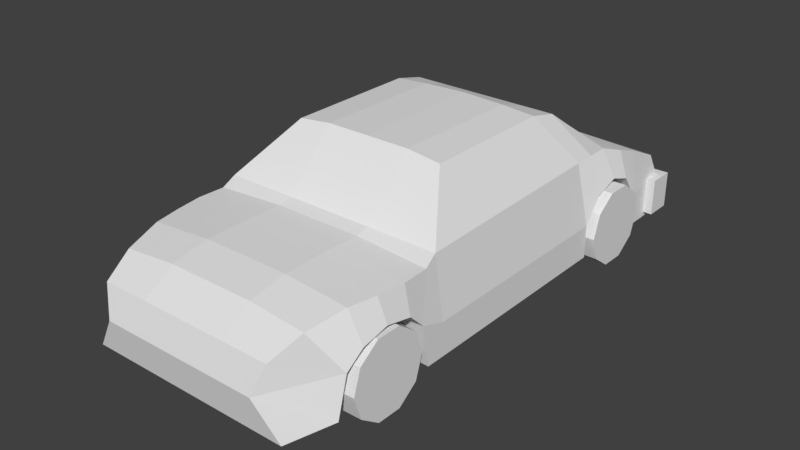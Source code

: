 # Source: Sport.blend  (saved by Blender 2.78.0; exported with 4.5.12 LTS)
import bpy
from mathutils import Matrix  # noqa: F401  (used for matrix-valued properties, if any)

bpy.ops.wm.read_factory_settings(use_empty=True)
scene = bpy.context.scene
scene.name = 'Scene'

# ---- collections
col_collection_1 = bpy.data.collections.new('Collection 1'); scene.collection.children.link(col_collection_1)

# ---- materials (node trees are filled in below, after node groups)
mat_wheels = bpy.data.materials.new('Wheels')
mat_wheels.alpha_threshold = 0.0
mat_wheels.use_transparent_shadow = False
mat_wheels.roughness = 0.5
mat_body = bpy.data.materials.new('Body')
mat_body.alpha_threshold = 0.0
mat_body.use_transparent_shadow = False
mat_body.roughness = 0.5

# ---- material node trees

# ---- world
world_world = bpy.data.worlds.new('World'); scene.world = world_world
world_world.color = (0.05088, 0.05088, 0.05088)
world_world.use_sun_shadow = False
world_world.sun_shadow_jitter_overblur = 0.0
world_world.cycles.sampling_method = 'MANUAL'

# ---- meshes
me_cylinder_003 = bpy.data.meshes.new('Cylinder.003')
me_cylinder_003.from_pydata([(0.0, 1.0, -1.0), (0.0, 1.0, 1.0), (0.5878, 0.809, -1.0), (0.5878, 0.809, 1.0), (0.9511, 0.309, -1.0), (0.9511, 0.309, 1.0), (0.9511, -0.309, -1.0), (0.9511, -0.309, 1.0), (0.5878, -0.809, -1.0), (0.5878, -0.809, 1.0), (-8.742e-08, -1.0, -1.0), (-8.742e-08, -1.0, 1.0), (-0.5878, -0.809, -1.0), (-0.5878, -0.809, 1.0), (-0.9511, -0.309, -1.0), (-0.9511, -0.309, 1.0), (-0.9511, 0.309, -1.0), (-0.9511, 0.309, 1.0), (-0.5878, 0.809, -1.0), (-0.5878, 0.809, 1.0)], [], [(0, 1, 3, 2), (2, 3, 5, 4), (4, 5, 7, 6), (6, 7, 9, 8), (8, 9, 11, 10), (10, 11, 13, 12), (12, 13, 15, 14), (14, 15, 17, 16), (3, 1, 19, 17, 15, 13, 11, 9, 7, 5), (16, 17, 19, 18), (18, 19, 1, 0), (0, 2, 4, 6, 8, 10, 12, 14, 16, 18)])
me_cylinder_003.materials.append(mat_wheels)
me_cylinder_003.use_remesh_preserve_volume = False
me_cylinder_003.use_remesh_preserve_attributes = False
me_cylinder_003.use_mirror_vertex_groups = False
me_cylinder_003.update()
me_cylinder_002 = bpy.data.meshes.new('Cylinder.002')
me_cylinder_002.from_pydata([(0.0, 1.0, -1.0), (0.0, 1.0, 1.0), (0.5878, 0.809, -1.0), (0.5878, 0.809, 1.0), (0.9511, 0.309, -1.0), (0.9511, 0.309, 1.0), (0.9511, -0.309, -1.0), (0.9511, -0.309, 1.0), (0.5878, -0.809, -1.0), (0.5878, -0.809, 1.0), (-8.742e-08, -1.0, -1.0), (-8.742e-08, -1.0, 1.0), (-0.5878, -0.809, -1.0), (-0.5878, -0.809, 1.0), (-0.9511, -0.309, -1.0), (-0.9511, -0.309, 1.0), (-0.9511, 0.309, -1.0), (-0.9511, 0.309, 1.0), (-0.5878, 0.809, -1.0), (-0.5878, 0.809, 1.0)], [], [(0, 1, 3, 2), (2, 3, 5, 4), (4, 5, 7, 6), (6, 7, 9, 8), (8, 9, 11, 10), (10, 11, 13, 12), (12, 13, 15, 14), (14, 15, 17, 16), (3, 1, 19, 17, 15, 13, 11, 9, 7, 5), (16, 17, 19, 18), (18, 19, 1, 0), (0, 2, 4, 6, 8, 10, 12, 14, 16, 18)])
me_cylinder_002.materials.append(mat_wheels)
me_cylinder_002.use_remesh_preserve_volume = False
me_cylinder_002.use_remesh_preserve_attributes = False
me_cylinder_002.use_mirror_vertex_groups = False
me_cylinder_002.update()
me_cylinder_001 = bpy.data.meshes.new('Cylinder.001')
me_cylinder_001.from_pydata([(0.0, 1.0, -1.0), (0.0, 1.0, 1.0), (0.5878, 0.809, -1.0), (0.5878, 0.809, 1.0), (0.9511, 0.309, -1.0), (0.9511, 0.309, 1.0), (0.9511, -0.309, -1.0), (0.9511, -0.309, 1.0), (0.5878, -0.809, -1.0), (0.5878, -0.809, 1.0), (-8.742e-08, -1.0, -1.0), (-8.742e-08, -1.0, 1.0), (-0.5878, -0.809, -1.0), (-0.5878, -0.809, 1.0), (-0.9511, -0.309, -1.0), (-0.9511, -0.309, 1.0), (-0.9511, 0.309, -1.0), (-0.9511, 0.309, 1.0), (-0.5878, 0.809, -1.0), (-0.5878, 0.809, 1.0)], [], [(0, 1, 3, 2), (2, 3, 5, 4), (4, 5, 7, 6), (6, 7, 9, 8), (8, 9, 11, 10), (10, 11, 13, 12), (12, 13, 15, 14), (14, 15, 17, 16), (3, 1, 19, 17, 15, 13, 11, 9, 7, 5), (16, 17, 19, 18), (18, 19, 1, 0), (0, 2, 4, 6, 8, 10, 12, 14, 16, 18)])
me_cylinder_001.materials.append(mat_wheels)
me_cylinder_001.use_remesh_preserve_volume = False
me_cylinder_001.use_remesh_preserve_attributes = False
me_cylinder_001.use_mirror_vertex_groups = False
me_cylinder_001.update()
me_cylinder = bpy.data.meshes.new('Cylinder')
me_cylinder.from_pydata([(0.0, 1.0, -1.0), (0.0, 1.0, 1.0), (0.5878, 0.809, -1.0), (0.5878, 0.809, 1.0), (0.9511, 0.309, -1.0), (0.9511, 0.309, 1.0), (0.9511, -0.309, -1.0), (0.9511, -0.309, 1.0), (0.5878, -0.809, -1.0), (0.5878, -0.809, 1.0), (-8.742e-08, -1.0, -1.0), (-8.742e-08, -1.0, 1.0), (-0.5878, -0.809, -1.0), (-0.5878, -0.809, 1.0), (-0.9511, -0.309, -1.0), (-0.9511, -0.309, 1.0), (-0.9511, 0.309, -1.0), (-0.9511, 0.309, 1.0), (-0.5878, 0.809, -1.0), (-0.5878, 0.809, 1.0)], [], [(0, 1, 3, 2), (2, 3, 5, 4), (4, 5, 7, 6), (6, 7, 9, 8), (8, 9, 11, 10), (10, 11, 13, 12), (12, 13, 15, 14), (14, 15, 17, 16), (3, 1, 19, 17, 15, 13, 11, 9, 7, 5), (16, 17, 19, 18), (18, 19, 1, 0), (0, 2, 4, 6, 8, 10, 12, 14, 16, 18)])
me_cylinder.materials.append(mat_wheels)
me_cylinder.use_remesh_preserve_volume = False
me_cylinder.use_remesh_preserve_attributes = False
me_cylinder.use_mirror_vertex_groups = False
me_cylinder.update()
me_cube_015 = bpy.data.meshes.new('Cube.015')
me_cube_015.from_pydata([(2.174, 4.16, -1.0), (2.174, 4.16, -0.3919), (2.174, 4.603, -1.0), (2.174, 4.603, -0.3919), (-2.174, 4.16, -1.0), (-2.174, 4.16, -0.3919), (-2.174, 4.603, -1.0), (-2.174, 4.603, -0.3919), (0.0, 4.603, -0.3919), (0.0, 4.603, -1.0), (0.0, 4.16, -0.3919), (0.0, 4.16, -1.0)], [], [(8, 3, 2, 9), (3, 1, 0, 2), (11, 9, 2, 0), (1, 3, 8, 10), (1, 10, 11, 0), (8, 9, 6, 7), (7, 6, 4, 5), (11, 4, 6, 9), (5, 10, 8, 7), (5, 4, 11, 10)])
me_cube_015.polygons.foreach_set('use_smooth', [True] * 10)
_k = set([(0, 1), (0, 2), (0, 11), (1, 3), (1, 10), (2, 3), (2, 9), (3, 8), (4, 5), (4, 6), (4, 11), (5, 7), (5, 10), (6, 7), (6, 9), (7, 8)])
me_cube_015.attributes.new('sharp_edge', 'BOOLEAN', 'EDGE').data.foreach_set('value', [ (min(e.vertices), max(e.vertices)) in _k for e in me_cube_015.edges])
_uv = me_cube_015.uv_layers.new(name='UVMap')
_uv.uv.foreach_set('vector', [0.8101, 0.03985, 0.8101, 0.2564, 0.7584, 0.2564, 0.7584, 0.03985, 0.9373, 0.03985, 0.975, 0.03985, 0.975, 0.1004, 0.9373, 0.1004, 0.8995, 0.03985, 0.9373, 0.03985, 0.9373, 0.2564, 0.8995, 0.2564, 0.8995, 0.2564, 0.8618, 0.2564, 0.8618, 0.03985, 0.8995, 0.03985, 0.8618, 0.03985, 0.8618, 0.2564, 0.8101, 0.2564, 0.8101, 0.03985, 0.8101, 0.03985, 0.7584, 0.03985, 0.7584, 0.2564, 0.8101, 0.2564, 0.9373, 0.03985, 0.9373, 0.1004, 0.975, 0.1004, 0.975, 0.03985, 0.8995, 0.03985, 0.8995, 0.2564, 0.9373, 0.2564, 0.9373, 0.03985, 0.8995, 0.2564, 0.8995, 0.03985, 0.8618, 0.03985, 0.8618, 0.2564, 0.8618, 0.03985, 0.8101, 0.03985, 0.8101, 0.2564, 0.8618, 0.2564])
me_cube_015.materials.append(mat_body)
me_cube_015.use_remesh_preserve_volume = False
me_cube_015.use_remesh_preserve_attributes = False
me_cube_015.use_mirror_vertex_groups = False
me_cube_015.update()
me_cube_015.normals_split_custom_set([tuple(v) for v in zip(*[iter([0.0, 1.0, 0.0, 0.0, 1.0, 0.0, 0.0, 1.0, 0.0, 0.0, 1.0, 0.0, 1.0, 0.0, 0.0, 1.0, 0.0, 0.0, 1.0, 0.0, 0.0, 1.0, 0.0, 0.0, 0.0, 0.0, -1.0, 0.0, 0.0, -1.0, 0.0, 0.0, -1.0, 0.0, 0.0, -1.0, 0.0, 0.0, 1.0, 0.0, 0.0, 1.0, 0.0, 0.0, 1.0, 0.0, 0.0, 1.0, 0.0, -1.0, 0.0, 0.0, -1.0, 0.0, 0.0, -1.0, 0.0, 0.0, -1.0, 0.0, 0.0, 1.0, 0.0, 0.0, 1.0, 0.0, 0.0, 1.0, 0.0, 0.0, 1.0, 0.0, -1.0, 0.0, 0.0, -1.0, 0.0, 0.0, -1.0, 0.0, 0.0, -1.0, 0.0, 0.0, 0.0, 0.0, -1.0, 0.0, 0.0, -1.0, 0.0, 0.0, -1.0, 0.0, 0.0, -1.0, 0.0, 0.0, 1.0, 0.0, 0.0, 1.0, 0.0, 0.0, 1.0, 0.0, 0.0, 1.0, 0.0, -1.0, 0.0, 0.0, -1.0, 0.0, 0.0, -1.0, 0.0, 0.0, -1.0, 0.0])] * 3)])
me_cube_018 = bpy.data.meshes.new('Cube.018')
me_cube_018.from_pydata([(2.024, 4.451, -1.078), (1.721, -4.11, -1.078), (2.024, 4.136, 0.02097), (1.496, -4.057, -0.02966), (2.024, -1.393, -1.078), (1.787, 2.964, 0.4598), (1.887, -1.393, 0.4598), (1.288, -0.555, 1.257), (1.288, 2.617, 0.8557), (2.024, -1.684, -1.078), (1.908, -1.612, 0.3282), (1.926, -3.329, -1.078), (1.632, -3.562, 0.2118), (0.7235, 4.451, -1.078), (0.7235, -4.11, -1.078), (0.7235, 4.136, 0.06363), (0.7235, -4.057, -0.02966), (0.7235, -0.555, 1.324), (0.7235, 2.617, 0.8557), (0.7235, 2.964, -1.078), (0.7235, -1.393, -1.078), (0.7235, 2.964, 0.5329), (0.7235, -1.393, 0.4598), (0.7235, -1.612, -1.078), (0.7235, -1.612, 0.4074), (0.7235, -3.401, -1.078), (0.7235, -3.562, 0.2971), (0.6962, -1.799, -0.3935), (1.925, -2.059, 0.3282), (1.863, -2.506, 0.3282), (1.774, -2.954, 0.3282), (0.7235, -2.059, 0.4196), (0.7235, -2.506, 0.4196), (0.7235, -2.954, 0.4135), (0.7235, -2.954, -1.078), (0.7235, -2.506, -1.078), (0.7235, -2.059, -1.078), (2.024, 4.377, -0.3773), (1.329, -4.212, -0.4986), (2.024, 2.964, 0.01151), (2.024, -1.393, -0.5312), (2.024, -1.799, -0.3935), (1.979, -3.214, -0.3935), (0.7235, -4.212, -0.4986), (0.7235, 4.377, -0.3773), (2.024, -2.059, -0.1352), (2.024, -2.506, -0.03982), (2.024, -2.954, -0.1352), (0.6962, -3.214, -0.3935), (0.6962, -2.059, -0.1352), (0.6962, -2.506, -0.03982), (0.6962, -2.954, -0.1352), (2.024, 3.655, -1.078), (1.968, 3.655, 0.2404), (0.7235, 3.655, 0.3013), (0.7235, 3.655, -1.078), (2.024, 3.655, -0.5301), (2.024, 2.22, -1.078), (1.794, 2.22, 0.4598), (1.288, 1.686, 1.259), (0.7235, 2.22, -1.078), (0.7235, 1.686, 1.301), (2.024, 2.22, -0.5301), (1.906, 3.309, 0.3501), (0.7235, 3.309, 0.4232), (2.024, 3.364, -0.1255), (0.7235, 3.309, -1.078), (0.7235, 2.592, -1.078), (1.79, 2.592, 0.4598), (1.288, 2.2, 1.137), (0.7235, 2.2, 1.137), (2.024, 2.536, -0.1255), (0.7153, 2.964, 0.01151), (0.7153, 3.655, -0.5301), (0.7153, 2.22, -0.5301), (0.7153, 3.364, -0.1255), (0.7153, 2.536, -0.1255), (-6.386e-08, 4.451, -1.078), (-6.386e-08, -4.11, -1.078), (-6.386e-08, 4.136, 0.06363), (-6.794e-08, -4.057, -0.02966), (-6.386e-08, -0.555, 1.324), (-6.449e-08, 2.617, 0.8557), (-6.386e-08, 2.964, 0.5329), (-6.386e-08, -1.393, 0.4598), (-6.386e-08, -1.393, -1.078), (-6.386e-08, 2.964, -1.078), (-6.386e-08, -1.612, 0.4074), (-6.386e-08, -1.612, -1.078), (-8.079e-08, -3.562, 0.2971), (-6.386e-08, -3.401, -1.078), (-6.386e-08, -2.954, -1.078), (-6.386e-08, -2.506, -1.078), (-6.386e-08, -2.059, -1.078), (-6.386e-08, 4.377, -0.3773), (-5.927e-08, -4.212, -0.4986), (-6.386e-08, 3.655, -1.078), (-6.386e-08, 3.655, 0.3013), (-6.393e-08, 1.686, 1.326), (-6.386e-08, 2.22, -1.078), (-6.386e-08, 3.309, 0.4232), (-6.386e-08, 3.309, -1.078), (-6.386e-08, 2.592, -1.078), (-6.445e-08, 2.2, 1.137), (-6.386e-08, -2.063, 0.4196), (-6.386e-08, -2.502, 0.4196), (-6.386e-08, -2.946, 0.4135)], [], [(42, 12, 3, 38), (44, 13, 77, 94), (43, 16, 80, 95), (26, 89, 80, 16), (25, 14, 78, 90), (66, 19, 86, 101), (20, 23, 88, 85), (57, 62, 40, 4), (64, 100, 83, 21), (21, 83, 82, 18), (6, 58, 59, 7), (65, 63, 5, 39), (22, 6, 7, 17), (62, 58, 6, 40), (61, 98, 81, 17), (22, 84, 87, 24), (40, 6, 10, 41), (34, 25, 90, 91), (47, 30, 12, 42), (30, 33, 26, 12), (9, 41, 27, 23), (6, 22, 24, 10), (60, 20, 85, 99), (57, 4, 20, 60), (68, 5, 8, 69), (63, 64, 21, 5), (84, 22, 17, 81), (4, 9, 23, 20), (11, 1, 14, 25), (12, 26, 16, 3), (38, 3, 16, 43), (37, 0, 13, 44), (46, 47, 51, 50), (42, 11, 25, 48), (41, 45, 49, 27), (10, 24, 31, 28), (28, 31, 32, 29), (29, 32, 33, 30), (41, 10, 28, 45), (45, 28, 29, 46), (46, 29, 30, 47), (23, 36, 93, 88), (36, 35, 92, 93), (35, 34, 91, 92), (2, 37, 44, 15), (1, 38, 43, 14), (4, 40, 41, 9), (59, 61, 17, 7), (14, 43, 95, 78), (15, 44, 94, 79), (11, 42, 38, 1), (47, 42, 48, 51), (45, 46, 50, 49), (36, 23, 27, 49), (49, 50, 35, 36), (34, 35, 50, 51), (51, 48, 25, 34), (0, 37, 56, 52), (0, 52, 55, 13), (2, 15, 54, 53), (37, 2, 53, 56), (15, 79, 97, 54), (13, 55, 96, 77), (69, 70, 61, 59), (67, 60, 99, 102), (70, 103, 98, 61), (5, 21, 18, 8), (71, 68, 58, 62), (53, 54, 64, 63), (56, 53, 63, 65), (54, 97, 100, 64), (55, 66, 101, 96), (39, 5, 68, 71), (18, 82, 103, 70), (19, 67, 102, 86), (8, 18, 70, 69), (62, 57, 60, 74), (52, 56, 73, 55), (39, 71, 76, 72), (56, 65, 75, 73), (65, 39, 72, 75), (71, 62, 74, 76), (19, 66, 75, 72), (67, 19, 72, 76), (60, 67, 76, 74), (66, 55, 73, 75), (58, 68, 69, 59), (87, 104, 31, 24), (32, 31, 104, 105), (33, 32, 105, 106), (89, 26, 33, 106)])
_k = set([(0, 13), (0, 37), (0, 52), (1, 11), (1, 14), (1, 38), (2, 15), (2, 37), (2, 53), (3, 12), (3, 16), (3, 38), (4, 9), (4, 57), (5, 8), (5, 21), (5, 63), (5, 68), (6, 7), (6, 10), (6, 22), (6, 58), (7, 17), (7, 59), (8, 18), (8, 69), (9, 23), (9, 41), (10, 28), (11, 25), (11, 42), (12, 30), (13, 77), (14, 78), (15, 79), (16, 80), (17, 81), (18, 82), (19, 66), (19, 67), (21, 83), (22, 84), (23, 27), (23, 36), (24, 31), (24, 87), (25, 34), (25, 48), (26, 33), (26, 89), (27, 41), (27, 49), (28, 29), (29, 30), (31, 32), (32, 33), (34, 35), (35, 36), (39, 65), (39, 71), (39, 72), (41, 45), (42, 47), (42, 48), (45, 46), (45, 49), (46, 47), (46, 50), (47, 51), (48, 51), (49, 50), (50, 51), (52, 55), (52, 56), (53, 63), (55, 66), (55, 73), (56, 65), (56, 73), (57, 60), (57, 62), (58, 68), (59, 69), (60, 67), (60, 74), (62, 71), (62, 74), (65, 75), (71, 76), (72, 75), (72, 76), (73, 75), (74, 76)])
me_cube_018.attributes.new('sharp_edge', 'BOOLEAN', 'EDGE').data.foreach_set('value', [ (min(e.vertices), max(e.vertices)) in _k for e in me_cube_018.edges])
_uv = me_cube_018.uv_layers.new(name='UVMap')
_uv.uv.foreach_set('vector', [0.2024, 0.4619, 0.1932, 0.5039, 0.1715, 0.5039, 0.1715, 0.4764, 0.6444, 0.4764, 0.6444, 0.4281, 0.6801, 0.4281, 0.6801, 0.4764, 0.1074, 0.4764, 0.1074, 0.5039, 0.07172, 0.5039, 0.07172, 0.4764, 0.1074, 0.5256, 0.07172, 0.5256, 0.07172, 0.5039, 0.1074, 0.5039, 0.6444, 0.04108, 0.6444, 0.01938, 0.6801, 0.01938, 0.6801, 0.04108, 0.6444, 0.3719, 0.6444, 0.3548, 0.6801, 0.3548, 0.6801, 0.3719, 0.6444, 0.1401, 0.6444, 0.1293, 0.6801, 0.1293, 0.6801, 0.1401, 0.4703, 0.4281, 0.4703, 0.4551, 0.2922, 0.4764, 0.2922, 0.4281, 0.1074, 0.9181, 0.07172, 0.9181, 0.07172, 0.9011, 0.1074, 0.9011, 0.1074, 0.9011, 0.07172, 0.9011, 0.07172, 0.8289, 0.1074, 0.8289, 0.2922, 0.5039, 0.4703, 0.5039, 0.4431, 0.5734, 0.3335, 0.5734, 0.5267, 0.4751, 0.524, 0.5039, 0.507, 0.5039, 0.507, 0.4818, 0.1074, 0.6246, 0.1715, 0.6246, 0.1352, 0.6968, 0.1074, 0.6968, 0.4703, 0.4551, 0.4703, 0.5039, 0.2922, 0.5039, 0.2922, 0.4764, 0.1074, 0.8064, 0.07172, 0.8064, 0.07172, 0.6968, 0.1074, 0.6968, 0.1074, 0.6246, 0.07172, 0.6246, 0.07172, 0.6139, 0.1074, 0.6139, 0.2922, 0.4764, 0.2922, 0.5039, 0.2814, 0.5039, 0.2722, 0.4619, 0.6444, 0.06313, 0.6444, 0.04108, 0.6801, 0.04108, 0.6801, 0.06313, 0.2153, 0.4746, 0.2153, 0.5039, 0.1932, 0.5039, 0.2024, 0.4619, 0.1715, 0.5477, 0.1074, 0.5477, 0.1074, 0.5256, 0.1715, 0.5256, 0.5132, 0.2878, 0.4873, 0.3163, 0.4464, 0.2733, 0.4602, 0.2385, 0.1715, 0.6246, 0.1074, 0.6246, 0.1074, 0.6139, 0.1715, 0.6139, 0.6444, 0.3182, 0.6444, 0.1401, 0.6801, 0.1401, 0.6801, 0.3182, 0.5803, 0.3182, 0.5803, 0.1401, 0.6444, 0.1401, 0.6444, 0.3182, 0.4886, 0.5039, 0.507, 0.5039, 0.4656, 0.5734, 0.4544, 0.5734, 0.1715, 0.9181, 0.1074, 0.9181, 0.1074, 0.9011, 0.1715, 0.9011, 0.07172, 0.6246, 0.1074, 0.6246, 0.1074, 0.6968, 0.07172, 0.6968, 0.5803, 0.1401, 0.5803, 0.1257, 0.6444, 0.1293, 0.6444, 0.1401, 0.5803, 0.04466, 0.5803, 0.01938, 0.6444, 0.01938, 0.6444, 0.04108, 0.1715, 0.5256, 0.1074, 0.5256, 0.1074, 0.5039, 0.1715, 0.5039, 0.1715, 0.4764, 0.1715, 0.5039, 0.1074, 0.5039, 0.1074, 0.4764, 0.5803, 0.4764, 0.5803, 0.4281, 0.6444, 0.4281, 0.6444, 0.4764, 0.451, 0.3439, 0.4274, 0.3546, 0.4083, 0.2975, 0.4234, 0.2922, 0.4072, 0.3603, 0.3669, 0.365, 0.3575, 0.2893, 0.3943, 0.2988, 0.4873, 0.3163, 0.4723, 0.3295, 0.4368, 0.2836, 0.4464, 0.2733, 0.1715, 0.6139, 0.1074, 0.6139, 0.1074, 0.5918, 0.1715, 0.5918, 0.1715, 0.5918, 0.1074, 0.5918, 0.1074, 0.5697, 0.1715, 0.5697, 0.1715, 0.5697, 0.1074, 0.5697, 0.1074, 0.5477, 0.1715, 0.5477, 0.2722, 0.4619, 0.2814, 0.5039, 0.2594, 0.5039, 0.2594, 0.4746, 0.2594, 0.4746, 0.2594, 0.5039, 0.2373, 0.5039, 0.2373, 0.4793, 0.2373, 0.4793, 0.2373, 0.5039, 0.2153, 0.5039, 0.2153, 0.4746, 0.6444, 0.1293, 0.6444, 0.1072, 0.6801, 0.1072, 0.6801, 0.1293, 0.6444, 0.1072, 0.6444, 0.08519, 0.6801, 0.08518, 0.6801, 0.1072, 0.6444, 0.08519, 0.6444, 0.06313, 0.6801, 0.06313, 0.6801, 0.08518, 0.5803, 0.5039, 0.5803, 0.4764, 0.6444, 0.4764, 0.6444, 0.5039, 0.1715, 0.4281, 0.1715, 0.4764, 0.1074, 0.4764, 0.1074, 0.4281, 0.2922, 0.4281, 0.2922, 0.4764, 0.2722, 0.4619, 0.2778, 0.4281, 0.1352, 0.8064, 0.1074, 0.8064, 0.1074, 0.6968, 0.1352, 0.6968, 0.1074, 0.4281, 0.1074, 0.4764, 0.07172, 0.4764, 0.07172, 0.4281, 0.6444, 0.5039, 0.6444, 0.4764, 0.6801, 0.4764, 0.6801, 0.5039, 0.1968, 0.4281, 0.2024, 0.4619, 0.1715, 0.4764, 0.1715, 0.4281, 0.4274, 0.3546, 0.4072, 0.3603, 0.3943, 0.2988, 0.4083, 0.2975, 0.4723, 0.3295, 0.451, 0.3439, 0.4234, 0.2922, 0.4368, 0.2836, 0.4289, 0.2385, 0.4602, 0.2385, 0.4464, 0.2733, 0.4368, 0.2836, 0.4368, 0.2836, 0.4234, 0.2922, 0.4006, 0.2463, 0.4289, 0.2385, 0.377, 0.2638, 0.4006, 0.2463, 0.4234, 0.2922, 0.4083, 0.2975, 0.4083, 0.2975, 0.3943, 0.2988, 0.3575, 0.2893, 0.377, 0.2638, 0.5803, 0.4281, 0.5803, 0.4764, 0.541, 0.4551, 0.541, 0.4281, 0.5803, 0.4281, 0.5803, 0.3889, 0.6444, 0.3889, 0.6444, 0.4281, 0.1715, 0.9744, 0.1074, 0.9744, 0.1074, 0.9352, 0.1715, 0.9352, 0.5803, 0.4764, 0.5803, 0.5039, 0.541, 0.5039, 0.541, 0.4551, 0.1074, 0.9744, 0.07172, 0.9744, 0.07172, 0.9352, 0.1074, 0.9352, 0.6444, 0.4281, 0.6444, 0.3889, 0.6801, 0.3889, 0.6801, 0.4281, 0.1352, 0.8177, 0.1074, 0.8177, 0.1074, 0.8064, 0.1352, 0.8064, 0.6444, 0.3365, 0.6444, 0.3182, 0.6801, 0.3182, 0.6801, 0.3365, 0.1074, 0.8177, 0.07172, 0.8177, 0.07172, 0.8064, 0.1074, 0.8064, 0.1715, 0.9011, 0.1074, 0.9011, 0.1074, 0.8289, 0.1352, 0.8289, 0.4859, 0.4751, 0.4886, 0.5039, 0.4703, 0.5039, 0.4703, 0.4551, 0.1715, 0.9352, 0.1074, 0.9352, 0.1074, 0.9181, 0.1715, 0.9181, 0.541, 0.4551, 0.541, 0.5039, 0.524, 0.5039, 0.5267, 0.4751, 0.1074, 0.9352, 0.07172, 0.9352, 0.07172, 0.9181, 0.1074, 0.9181, 0.6444, 0.3889, 0.6444, 0.3719, 0.6801, 0.3719, 0.6801, 0.3889, 0.507, 0.4818, 0.507, 0.5039, 0.4886, 0.5039, 0.4859, 0.4751, 0.1074, 0.8289, 0.07172, 0.8289, 0.07172, 0.8177, 0.1074, 0.8177, 0.6444, 0.3548, 0.6444, 0.3365, 0.6801, 0.3365, 0.6801, 0.3548, 0.1352, 0.8289, 0.1074, 0.8289, 0.1074, 0.8177, 0.1352, 0.8177, 0.1501, 0.2797, 0.1501, 0.2467, 0.2285, 0.2467, 0.2142, 0.2751, 0.227, 0.3928, 0.2024, 0.3745, 0.2399, 0.3291, 0.2705, 0.3344, 0.1674, 0.335, 0.1565, 0.3107, 0.2133, 0.2931, 0.2171, 0.3073, 0.2024, 0.3745, 0.1816, 0.3548, 0.2252, 0.3187, 0.2399, 0.3291, 0.1816, 0.3548, 0.1674, 0.335, 0.2171, 0.3073, 0.2252, 0.3187, 0.1565, 0.3107, 0.1501, 0.2797, 0.2142, 0.2751, 0.2133, 0.2931, 0.2659, 0.2854, 0.2715, 0.308, 0.2252, 0.3187, 0.2171, 0.3073, 0.2518, 0.2645, 0.2659, 0.2854, 0.2171, 0.3073, 0.2133, 0.2931, 0.2285, 0.2467, 0.2518, 0.2645, 0.2133, 0.2931, 0.2142, 0.2751, 0.2715, 0.308, 0.2705, 0.3344, 0.2399, 0.3291, 0.2252, 0.3187, 0.4703, 0.5039, 0.4886, 0.5039, 0.4544, 0.5734, 0.4431, 0.5734, 0.07172, 0.6139, 0.0, 0.0, 0.1074, 0.5918, 0.1074, 0.6139, 0.1074, 0.5697, 0.1074, 0.5918, 0.0, 0.0, 0.0, 0.0, 0.1074, 0.5477, 0.1074, 0.5697, 0.0, 0.0, 0.0, 0.0, 0.07172, 0.5256, 0.1074, 0.5256, 0.1074, 0.5477, 0.0, 0.0])
me_cube_018.materials.append(mat_body)
me_cube_018.use_remesh_preserve_volume = False
me_cube_018.use_remesh_preserve_attributes = False
me_cube_018.use_mirror_vertex_groups = False
me_cube_018.update()
me_cube_018.normals_split_custom_set([tuple(v) for v in zip(*[iter([0.8773, -0.476, 0.06188, 0.8773, -0.476, 0.06188, 0.8773, -0.476, 0.06188, 0.8773, -0.476, 0.06188, 6.578e-07, 0.9946, 0.1038, 6.578e-07, 0.9946, 0.1038, 6.578e-07, 0.9946, 0.1038, 6.578e-07, 0.9946, 0.1038, -1.251e-06, -0.9495, 0.3139, -1.251e-06, -0.9495, 0.3139, -1.251e-06, -0.9495, 0.3139, -1.251e-06, -0.9495, 0.3139, -3.647e-07, -0.5512, 0.8344, -3.647e-07, -0.5512, 0.8344, -3.647e-07, -0.5512, 0.8344, -3.647e-07, -0.5512, 0.8344, 0.0, 0.0, -1.0, 0.0, 0.0, -1.0, 0.0, 0.0, -1.0, 0.0, 0.0, -1.0, 0.0, 0.0, -1.0, 0.0, 0.0, -1.0, 0.0, 0.0, -1.0, 0.0, 0.0, -1.0, 0.0, 0.0, -1.0, 0.0, 0.0, -1.0, 0.0, 0.0, -1.0, 0.0, 0.0, -1.0, 1.0, -1.206e-07, 6.533e-07, 1.0, -1.206e-07, 6.533e-07, 1.0, -1.206e-07, 6.533e-07, 1.0, -1.206e-07, 6.533e-07, 2.334e-07, 0.3026, 0.9531, 2.334e-07, 0.3026, 0.9531, 2.334e-07, 0.3026, 0.9531, 2.334e-07, 0.3026, 0.9531, 7.857e-07, 0.6813, 0.732, 7.857e-07, 0.6813, 0.732, 7.857e-07, 0.6813, 0.732, 7.857e-07, 0.6813, 0.732, 0.8232, 0.01287, 0.5675, 0.8232, 0.01287, 0.5675, 0.8232, 0.01287, 0.5675, 0.8232, 0.01287, 0.5675, 0.9335, -0.03104, 0.3573, 0.9335, -0.03104, 0.3573, 0.9335, -0.03104, 0.3573, 0.9335, -0.03104, 0.3573, 0.02762, -0.6987, 0.7149, 0.02762, -0.6987, 0.7149, 0.02762, -0.6987, 0.7149, 0.02762, -0.6987, 0.7149, 0.9832, 0.01266, 0.1822, 0.9832, 0.01266, 0.1822, 0.9832, 0.01266, 0.1822, 0.9832, 0.01266, 0.1822, 0.01734, 0.004511, 0.9998, 0.01734, 0.004511, 0.9998, 0.01734, 0.004511, 0.9998, 0.01734, 0.004511, 0.9998, -4.904e-07, -0.2331, 0.9725, -4.904e-07, -0.2331, 0.9725, -4.904e-07, -0.2331, 0.9725, -4.904e-07, -0.2331, 0.9725, 0.9892, 0.03435, 0.1424, 0.9892, 0.03435, 0.1424, 0.9892, 0.03435, 0.1424, 0.9892, 0.03435, 0.1424, 0.0, 0.0, -1.0, 0.0, 0.0, -1.0, 0.0, 0.0, -1.0, 0.0, 0.0, -1.0, 0.8624, -0.3458, 0.3699, 0.8624, -0.3458, 0.3699, 0.8624, -0.3458, 0.3699, 0.8624, -0.3458, 0.3699, 0.08514, -0.1967, 0.9768, 0.08514, -0.1967, 0.9768, 0.08514, -0.1967, 0.9768, 0.08514, -0.1967, 0.9768, -0.02697, -0.9762, -0.2152, -0.02697, -0.9762, -0.2152, -0.02697, -0.9762, -0.2152, -0.02697, -0.9762, -0.2152, 0.0311, -0.3865, 0.9218, 0.0311, -0.3865, 0.9218, 0.0311, -0.3865, 0.9218, 0.0311, -0.3865, 0.9218, 0.0, 0.0, -1.0, 0.0, 0.0, -1.0, 0.0, 0.0, -1.0, 0.0, 0.0, -1.0, 0.0, 0.0, -1.0, 0.0, 0.0, -1.0, 0.0, 0.0, -1.0, 0.0, 0.0, -1.0, 0.6041, 0.2704, 0.7496, 0.6041, 0.2704, 0.7496, 0.6041, 0.2704, 0.7496, 0.6041, 0.2704, 0.7496, 0.06215, 0.2923, 0.9543, 0.06215, 0.2923, 0.9543, 0.06215, 0.2923, 0.9543, 0.06215, 0.2923, 0.9543, -7.248e-07, -0.7178, 0.6963, -7.248e-07, -0.7178, 0.6963, -7.248e-07, -0.7178, 0.6963, -7.248e-07, -0.7178, 0.6963, -4.492e-08, 0.0, -1.0, -4.492e-08, 0.0, -1.0, -4.492e-08, 0.0, -1.0, -4.492e-08, 0.0, -1.0, 0.0, 0.0, -1.0, 0.0, 0.0, -1.0, 0.0, 0.0, -1.0, 0.0, 0.0, -1.0, 0.04387, -0.502, 0.8637, 0.04387, -0.502, 0.8637, 0.04387, -0.502, 0.8637, 0.04387, -0.502, 0.8637, -1.314e-06, -0.9495, 0.3139, -1.314e-06, -0.9495, 0.3139, -1.314e-06, -0.9495, 0.3139, -1.314e-06, -0.9495, 0.3139, 0.0, 0.9946, 0.1038, 0.0, 0.9946, 0.1038, 0.0, 0.9946, 0.1038, 0.0, 0.9946, 0.1038, 0.0, 0.2085, -0.978, 0.0, 0.2085, -0.978, 0.0, 0.2085, -0.978, 0.0, 0.2085, -0.978, -0.02854, 0.9764, -0.2142, -0.02854, 0.9764, -0.2142, -0.02854, 0.9764, -0.2142, -0.02854, 0.9764, -0.2142, 0.0, -0.7041, -0.7101, 0.0, -0.7041, -0.7101, 0.0, -0.7041, -0.7101, 0.0, -0.7041, -0.7101, 0.07132, 0.01494, 0.9973, 0.07132, 0.01494, 0.9973, 0.07132, 0.01494, 0.9973, 0.07132, 0.01494, 0.9973, 0.07786, -0.005388, 0.9969, 0.07786, -0.005388, 0.9969, 0.07786, -0.005388, 0.9969, 0.07786, -0.005388, 0.9969, 0.08045, -0.01482, 0.9966, 0.08045, -0.01482, 0.9966, 0.08045, -0.01482, 0.9966, 0.08045, -0.01482, 0.9966, 0.9827, 0.08384, 0.1653, 0.9827, 0.08384, 0.1653, 0.9827, 0.08384, 0.1653, 0.9827, 0.08384, 0.1653, 0.9538, -0.03418, 0.2986, 0.9538, -0.03418, 0.2986, 0.9538, -0.03418, 0.2986, 0.9538, -0.03418, 0.2986, 0.8878, -0.1357, 0.4397, 0.8878, -0.1357, 0.4397, 0.8878, -0.1357, 0.4397, 0.8878, -0.1357, 0.4397, 0.0, 0.0, -1.0, 0.0, 0.0, -1.0, 0.0, 0.0, -1.0, 0.0, 0.0, -1.0, -9.207e-08, 0.0, -1.0, -9.207e-08, 0.0, -1.0, -9.207e-08, 0.0, -1.0, -9.207e-08, 0.0, -1.0, 0.0, 0.0, -1.0, 0.0, 0.0, -1.0, 0.0, 0.0, -1.0, 0.0, 0.0, -1.0, 0.008176, 0.8668, 0.4985, 0.008176, 0.8668, 0.4985, 0.008176, 0.8668, 0.4985, 0.008176, 0.8668, 0.4985, 0.0, -0.9848, -0.1739, 0.0, -0.9848, -0.1739, 0.0, -0.9848, -0.1739, 0.0, -0.9848, -0.1739, 1.0, 5.661e-07, 1.348e-06, 1.0, 5.661e-07, 1.348e-06, 1.0, 5.661e-07, 1.348e-06, 1.0, 5.661e-07, 1.348e-06, 0.09564, 0.004491, 0.9954, 0.09564, 0.004491, 0.9954, 0.09564, 0.004491, 0.9954, 0.09564, 0.004491, 0.9954, -1.295e-06, -0.9848, -0.1739, -1.295e-06, -0.9848, -0.1739, -1.295e-06, -0.9848, -0.1739, -1.295e-06, -0.9848, -0.1739, 5.736e-07, 0.8772, 0.4801, 5.736e-07, 0.8772, 0.4801, 5.736e-07, 0.8772, 0.4801, 5.736e-07, 0.8772, 0.4801, 0.8701, -0.4321, 0.2372, 0.8701, -0.4321, 0.2372, 0.8701, -0.4321, 0.2372, 0.8701, -0.4321, 0.2372, 0.0, 0.7041, -0.7101, 0.0, 0.7041, -0.7101, 0.0, 0.7041, -0.7101, 0.0, 0.7041, -0.7101, 0.0, -0.2085, -0.978, 0.0, -0.2085, -0.978, 0.0, -0.2085, -0.978, 0.0, -0.2085, -0.978, 0.9993, 0.01276, 0.03498, 0.9993, 0.01276, 0.03498, 0.9993, 0.01276, 0.03498, 0.999, 0.01431, 0.0414, 0.9995, 0.009407, 0.0286, 0.9996, 0.002935, 0.02754, 0.9996, 0.002935, 0.02754, 0.9996, 0.002935, 0.02754, 0.9996, -0.002935, 0.02754, 0.9996, -0.002935, 0.02754, 0.9996, -0.002935, 0.02754, 0.9995, -0.009407, 0.0286, 0.999, -0.01431, 0.0414, 0.9993, -0.01276, 0.03498, 0.9993, -0.01276, 0.03498, 0.9993, -0.01276, 0.03498, 1.0, 0.0, -1.916e-06, 1.0, 0.0, -1.916e-06, 1.0, 0.0, -1.916e-06, 1.0, 0.0, -1.916e-06, 0.0, 0.0, -1.0, 0.0, 0.0, -1.0, 0.0, 0.0, -1.0, 0.0, 0.0, -1.0, 0.03678, 0.4268, 0.9036, 0.03678, 0.4268, 0.9036, 0.03678, 0.4268, 0.9036, 0.03678, 0.4268, 0.9036, 0.9983, -0.04423, 0.03864, 0.9983, -0.04423, 0.03864, 0.9983, -0.04423, 0.03864, 0.9983, -0.04423, 0.03864, 2.931e-07, 0.4427, 0.8967, 2.931e-07, 0.4427, 0.8967, 2.931e-07, 0.4427, 0.8967, 2.931e-07, 0.4427, 0.8967, -1.035e-07, 0.0, -1.0, -1.035e-07, 0.0, -1.0, -1.035e-07, 0.0, -1.0, -1.035e-07, 0.0, -1.0, 0.03555, 0.2679, 0.9628, 0.03555, 0.2679, 0.9628, 0.03555, 0.2679, 0.9628, 0.03555, 0.2679, 0.9628, 0.0, 0.0, -1.0, 0.0, 0.0, -1.0, 0.0, 0.0, -1.0, 0.0, 0.0, -1.0, 0.0164, 0.3245, 0.9457, 0.0164, 0.3245, 0.9457, 0.0164, 0.3245, 0.9457, 0.0164, 0.3245, 0.9457, 0.03169, 0.7081, 0.7054, 0.03169, 0.7081, 0.7054, 0.03169, 0.7081, 0.7054, 0.03169, 0.7081, 0.7054, 0.945, -0.1618, 0.2841, 0.945, -0.1618, 0.2841, 0.945, -0.1618, 0.2841, 0.945, -0.1618, 0.2841, 0.05238, 0.3131, 0.9483, 0.05238, 0.3131, 0.9483, 0.05238, 0.3131, 0.9483, 0.05238, 0.3131, 0.9483, 0.9902, 0.01562, 0.139, 0.9902, 0.01562, 0.139, 0.9902, 0.01562, 0.139, 0.9902, 0.01562, 0.139, 1.992e-07, 0.3327, 0.943, 1.992e-07, 0.3327, 0.943, 1.992e-07, 0.3327, 0.943, 1.992e-07, 0.3327, 0.943, 0.0, 0.0, -1.0, 0.0, 0.0, -1.0, 0.0, 0.0, -1.0, 0.0, 0.0, -1.0, 0.9064, -0.06759, 0.4169, 0.9064, -0.06759, 0.4169, 0.9064, -0.06759, 0.4169, 0.9064, -0.06759, 0.4169, 4.258e-07, 0.5601, 0.8284, 4.258e-07, 0.5601, 0.8284, 4.258e-07, 0.5601, 0.8284, 4.258e-07, 0.5601, 0.8284, 1.108e-07, 0.0, -1.0, 1.108e-07, 0.0, -1.0, 1.108e-07, 0.0, -1.0, 1.108e-07, 0.0, -1.0, 4.407e-07, 0.5601, 0.8284, 4.407e-07, 0.5601, 0.8284, 4.407e-07, 0.5601, 0.8284, 4.407e-07, 0.5601, 0.8284, 0.0, 1.0, 3.126e-06, 0.0, 1.0, 3.126e-06, 0.0, 1.0, 3.126e-06, 0.0, 1.0, 3.126e-06, 0.0, -1.0, -1.636e-06, 0.0, -1.0, -1.636e-06, 0.0, -1.0, -1.636e-06, 0.0, -1.0, -1.636e-06, 0.0, 0.3055, -0.9522, 0.0, 0.3055, -0.9522, 0.0, 0.3055, -0.9522, 0.0, 0.3055, -0.9522, 0.0, -0.8125, -0.5829, 0.0, -0.8125, -0.5829, 0.0, -0.8125, -0.5829, 0.0, -0.8125, -0.5829, 0.0, -0.3235, -0.9462, 0.0, -0.3235, -0.9462, 0.0, -0.3235, -0.9462, 0.0, -0.3235, -0.9462, 0.0, 0.7876, -0.6162, 0.0, 0.7876, -0.6162, 0.0, 0.7876, -0.6162, 0.0, 0.7876, -0.6162, 1.0, 0.001471, 0.008015, 1.0, 0.001471, 0.008015, 1.0, 0.004774, 0.008157, 1.0, 0.001471, 0.008015, 1.0, -0.001376, 0.008018, 1.0, -0.001376, 0.008018, 1.0, -0.001376, 0.008018, 1.0, -0.004438, 0.008181, 0.9999, -0.006307, 0.01073, 0.9999, -0.006307, 0.01073, 0.9999, -0.007448, 0.01359, 0.9999, -0.006307, 0.01073, 0.9999, 0.006815, 0.01071, 0.9999, 0.006815, 0.01071, 0.9999, 0.006815, 0.01071, 0.9999, 0.008137, 0.01375, 0.7969, 0.08583, 0.5979, 0.7969, 0.08583, 0.5979, 0.7969, 0.08583, 0.5979, 0.7969, 0.08583, 0.5979, -6.843e-05, 0.02713, 0.9996, -6.843e-05, 0.02713, 0.9996, -6.843e-05, 0.02713, 0.9996, -6.843e-05, 0.02713, 0.9996, -9.296e-08, -6.726e-08, 1.0, -9.296e-08, -6.726e-08, 1.0, -9.296e-08, -6.726e-08, 1.0, -9.296e-08, -6.726e-08, 1.0, -0.0001152, -0.01362, 0.9999, -0.0001152, -0.01362, 0.9999, -0.0001152, -0.01362, 0.9999, -0.0001152, -0.01362, 0.9999, -0.0009465, -0.1867, 0.9824, -0.0009465, -0.1867, 0.9824, -0.0009465, -0.1867, 0.9824, -0.0009465, -0.1867, 0.9824])] * 3)])
me_cube_012 = bpy.data.meshes.new('Cube.012')
me_cube_012.from_pydata([], [], [])
me_cube_012.use_remesh_preserve_volume = False
me_cube_012.use_remesh_preserve_attributes = False
me_cube_012.use_mirror_vertex_groups = False
me_cube_012.update()

# ---- objects
ob_cylinder_003 = bpy.data.objects.new('Cylinder.003', me_cylinder_003)
ob_cylinder_002 = bpy.data.objects.new('Cylinder.002', me_cylinder_002)
ob_cylinder_001 = bpy.data.objects.new('Cylinder.001', me_cylinder_001)
ob_cylinder = bpy.data.objects.new('Cylinder', me_cylinder)
ob_rbump_004 = bpy.data.objects.new('RBump.004', me_cube_015)
ob_rbump_006 = bpy.data.objects.new('RBump.006', me_cube_018)
ob_cube = bpy.data.objects.new('Cube', me_cube_012)

# ---- transforms, parenting, visibility, modifiers, constraints
ob_cylinder_003.location = (1.676, 2.704, 0.6607)
ob_cylinder_003.rotation_euler = (-0.0, 1.571, 0.0)
ob_cylinder_003.scale = (0.6619, 0.6619, 0.4615)
ob_cylinder_003.lineart.crease_threshold = 0.0
ob_cylinder_002.location = (-1.673, 2.704, 0.6607)
ob_cylinder_002.rotation_euler = (-3.142, 1.571, 0.0)
ob_cylinder_002.scale = (0.6619, 0.6619, 0.4615)
ob_cylinder_002.lineart.crease_threshold = 0.0
ob_cylinder_001.location = (-1.753, -2.746, 0.6607)
ob_cylinder_001.rotation_euler = (-3.142, 1.571, 0.0)
ob_cylinder_001.scale = (0.6619, 0.6619, 0.2902)
ob_cylinder_001.lineart.crease_threshold = 0.0
ob_cylinder.location = (1.756, -2.746, 0.6607)
ob_cylinder.rotation_euler = (-0.0, 1.571, 0.0)
ob_cylinder.scale = (0.6619, 0.6619, 0.2902)
ob_cylinder.lineart.crease_threshold = 0.0
ob_rbump_004.location = (7.055e-08, -0.3098, 1.423)
ob_rbump_004.rotation_euler = (-1.629e-07, 0.0, 0.0)
ob_rbump_004.color = (0.8, 0.8, 0.8, 1.0)
ob_rbump_004.lineart.crease_threshold = 0.0
ob_rbump_006.location = (1.344e-07, -0.2381, 1.421)
ob_rbump_006.rotation_euler = (-1.629e-07, 0.0, 0.0)
ob_rbump_006.color = (0.8, 0.8, 0.8, 1.0)
ob_rbump_006.lineart.crease_threshold = 0.0
_m = ob_rbump_006.modifiers.new('Mirror', 'MIRROR')
ob_cube.location = (0.0, -2.584, -0.6346)
ob_cube.lineart.crease_threshold = 0.0

# ---- collection membership
col_collection_1.objects.link(ob_cylinder_003)
col_collection_1.objects.link(ob_cylinder_002)
col_collection_1.objects.link(ob_cylinder_001)
col_collection_1.objects.link(ob_cylinder)
col_collection_1.objects.link(ob_rbump_004)
col_collection_1.objects.link(ob_rbump_006)
col_collection_1.objects.link(ob_cube)

# ---- scene / render settings (as saved in the file)
scene.frame_start = 1; scene.frame_end = 250; scene.frame_set(1)
scene.render.engine = 'BLENDER_EEVEE_NEXT'
scene.render.resolution_percentage = 50
scene.render.dither_intensity = 0.0
scene.cycles.use_denoising = False
scene.cycles.samples = 128
scene.cycles.sampling_pattern = 'TABULATED_SOBOL'
scene.cycles.light_sampling_threshold = 0.0
scene.cycles.use_adaptive_sampling = False
scene.cycles.use_light_tree = False
scene.cycles.blur_glossy = 0.0
scene.cycles.sample_clamp_indirect = 0.0
scene.view_settings.view_transform = 'Standard'
bpy.context.view_layer.update()

# ---- added for rendering (the .blend has no active camera and no usable light): camera, sun
cam_auto = bpy.data.cameras.new('AutoCamera')
cam_auto.lens = 50.0
cam_auto.sensor_width = 36.0
cam_auto.clip_end = 1000.0
ob_auto_camera = bpy.data.objects.new('AutoCamera', cam_auto)
scene.collection.objects.link(ob_auto_camera)
ob_auto_camera.location = (9.5616, -11.5522, 8.70546)
ob_auto_camera.rotation_euler = (1.09748, -7.21219e-08, 0.694738)
scene.camera = ob_auto_camera
light_auto_sun = bpy.data.lights.new('AutoSun', 'SUN')
light_auto_sun.energy = 3.0
light_auto_sun.angle = 0.0523599
ob_auto_sun = bpy.data.objects.new('AutoSun', light_auto_sun)
scene.collection.objects.link(ob_auto_sun)
ob_auto_sun.rotation_euler = (0.872665, 0.174533, 0.523599)
bpy.context.view_layer.update()
